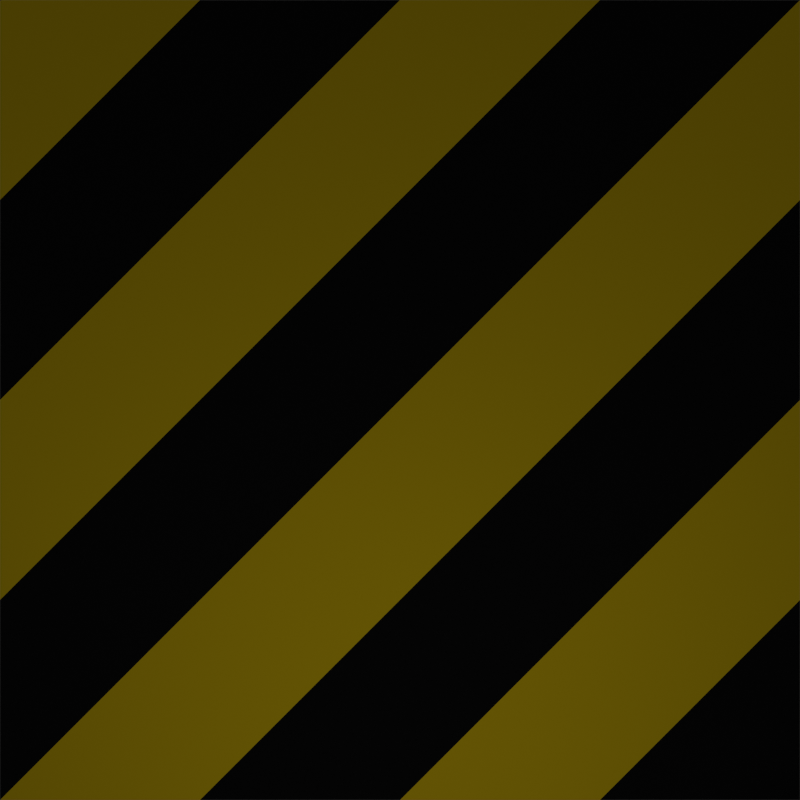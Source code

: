# Source: black-yellow-strips.blend  (saved by Blender 2.73.0; exported with 4.5.12 LTS)
import bpy
from mathutils import Matrix  # noqa: F401  (used for matrix-valued properties, if any)

bpy.ops.wm.read_factory_settings(use_empty=True)
scene = bpy.context.scene
scene.name = 'Scene'

# ---- collections
col_collection_1 = bpy.data.collections.new('Collection 1'); scene.collection.children.link(col_collection_1)

# ---- materials (node trees are filled in below, after node groups)
mat_black = bpy.data.materials.new('Black')
mat_black.alpha_threshold = 0.0
mat_black.use_transparent_shadow = False
mat_black.diffuse_color = (0.01002, 0.01002, 0.01002, 1.0)
mat_black.roughness = 0.5
mat_yellow = bpy.data.materials.new('Yellow')
mat_yellow.alpha_threshold = 0.0
mat_yellow.use_transparent_shadow = False
mat_yellow.diffuse_color = (1.0, 0.7023, 0.01002, 1.0)
mat_yellow.roughness = 0.5

# ---- material node trees

# ---- world
world_world = bpy.data.worlds.new('World'); scene.world = world_world
world_world.color = (0.05088, 0.05088, 0.05088)
world_world.use_sun_shadow = False
world_world.sun_shadow_jitter_overblur = 0.0
world_world.cycles.sampling_method = 'MANUAL'
world_world.cycles.sample_map_resolution = 256

# ---- cameras
cam_camera = bpy.data.cameras.new('Camera')
cam_camera.type = 'ORTHO'
cam_camera.clip_end = 100.0
cam_camera.lens = 35.0
cam_camera.sensor_width = 32.0
cam_camera.sensor_height = 18.0
cam_camera.ortho_scale = 8.0
cam_camera.dof.focus_distance = 0.0
cam_camera.dof.aperture_fstop = 128.0

# ---- lights
light_lamp = bpy.data.lights.new('Lamp', 'POINT')
light_lamp.transmission_factor = 0.0
light_lamp.cutoff_distance = 30.0
light_lamp.energy = 100.0
light_lamp.shadow_buffer_clip_start = 1.001
light_lamp.shadow_soft_size = 0.1
light_lamp.shadow_maximum_resolution = 0.006
light_lamp.use_absolute_resolution = True
light_lamp.cycles.use_multiple_importance_sampling = False

# ---- meshes
me_plane = bpy.data.meshes.new('Plane')
me_plane.from_pydata([(-1.0, -1.0, 0.0), (-1.0, 1.0, 0.0), (1.0, -1.0, 0.0), (3.0, -1.0, 0.0), (1.0, 1.0, 0.0), (3.0, 1.0, 0.0), (-1.0, 3.0, 0.0), (1.0, 3.0, 0.0), (3.0, 3.0, 0.0)], [], [(4, 2, 5), (2, 3, 5), (1, 0, 4), (0, 2, 4), (7, 4, 8), (4, 5, 8), (6, 1, 7), (1, 4, 7)])
me_plane.polygons.foreach_set('material_index', [1, 0, 0, 1, 0, 1, 1, 0])
me_plane.materials.append(mat_black)
me_plane.materials.append(mat_yellow)
me_plane.use_remesh_preserve_volume = False
me_plane.use_remesh_preserve_attributes = False
me_plane.use_mirror_vertex_groups = False
me_plane.update()

# ---- objects
ob_plane = bpy.data.objects.new('Plane', me_plane)
ob_cameratarget = bpy.data.objects.new('CameraTarget', None)
ob_camera = bpy.data.objects.new('Camera', cam_camera)
ob_lamp = bpy.data.objects.new('Lamp', light_lamp)

# ---- transforms, parenting, visibility, modifiers, constraints
ob_plane.location = (1.0, 1.0, 0.0)
ob_plane.lineart.crease_threshold = 0.0
_m = ob_plane.modifiers.new('Array', 'ARRAY')
_m.constant_offset_displace = (0.0, 0.0, 0.0)
_m = ob_plane.modifiers.new('Array.001', 'ARRAY')
_m.constant_offset_displace = (0.0, 0.0, 0.0)
_m.relative_offset_displace = (0.0, 1.0, 0.0)
ob_cameratarget.location = (4.0, 4.0, 0.0)
ob_cameratarget.empty_image_offset = (0.0, 0.0)
ob_cameratarget.lineart.crease_threshold = 0.0
ob_camera.location = (4.0, 4.0, 4.0)
ob_camera.rotation_euler = (1.109, 0.01082, 0.8149)
ob_camera.lock_rotations_4d = False
ob_camera.empty_display_type = 'ARROWS'
ob_camera.color = (0.0, 0.0, 0.0, 0.0)
ob_camera.display_type = 'WIRE'
ob_camera.lineart.crease_threshold = 0.0
_c = ob_camera.constraints.new('TRACK_TO'); _c.name = 'Track To'
_c.target = ob_cameratarget
ob_lamp.location = (4.076, 1.005, 5.904)
ob_lamp.rotation_euler = (0.6503, 0.05522, 1.866)
ob_lamp.lock_rotations_4d = False
ob_lamp.empty_display_type = 'ARROWS'
ob_lamp.color = (0.0, 0.0, 0.0, 0.0)
ob_lamp.lineart.crease_threshold = 0.0

# ---- collection membership
col_collection_1.objects.link(ob_plane)
col_collection_1.objects.link(ob_cameratarget)
col_collection_1.objects.link(ob_camera)
col_collection_1.objects.link(ob_lamp)

# ---- scene / render settings (as saved in the file)
scene.camera = ob_camera
scene.frame_start = 1; scene.frame_end = 120; scene.frame_set(1)
scene.render.engine = 'BLENDER_EEVEE_NEXT'
scene.render.image_settings.color_mode = 'RGB'
scene.render.image_settings.compression = 90
scene.render.resolution_x = 128
scene.render.resolution_y = 128
scene.cycles.use_denoising = False
scene.cycles.samples = 10
scene.cycles.sampling_pattern = 'TABULATED_SOBOL'
scene.cycles.light_sampling_threshold = 0.0
scene.cycles.use_adaptive_sampling = False
scene.cycles.use_light_tree = False
scene.cycles.blur_glossy = 0.0
scene.cycles.pixel_filter_type = 'GAUSSIAN'
scene.cycles.sample_clamp_indirect = 0.0
scene.view_settings.view_transform = 'Standard'
bpy.context.view_layer.update()
